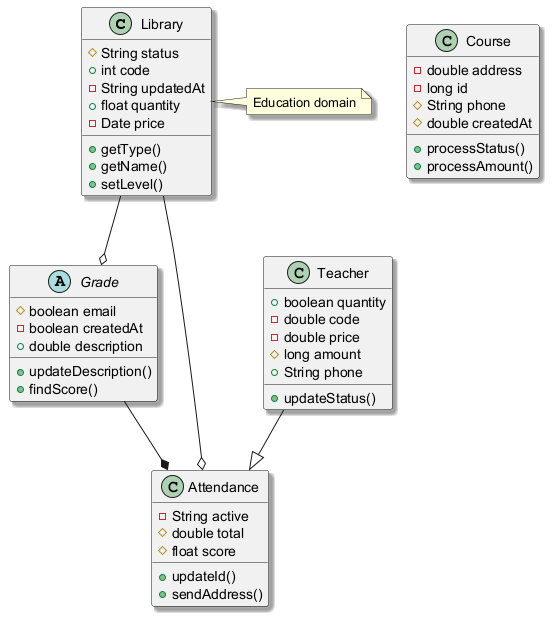

The diagram above was rendered by PlantUML. Its source (embedded in the PNG):
@startuml
skinparam shadowing true
class Library {
  #String status
  +int code
  -String updatedAt
  +float quantity
  -Date price
  +getType()
  +getName()
  +setLevel()
}
abstract class Grade {
  #boolean email
  -boolean createdAt
  +double description
  +updateDescription()
  +findScore()
}
class Attendance {
  -String active
  #double total
  #float score
  +updateId()
  +sendAddress()
}
class Teacher {
  +boolean quantity
  -double code
  -double price
  #long amount
  +String phone
  +updateStatus()
}
class Course {
  -double address
  -long id
  #String phone
  #double createdAt
  +processStatus()
  +processAmount()
}
Library --o Attendance
Grade --* Attendance
Teacher --|> Attendance
Library --o Grade
note right of Library : Education domain
@enduml